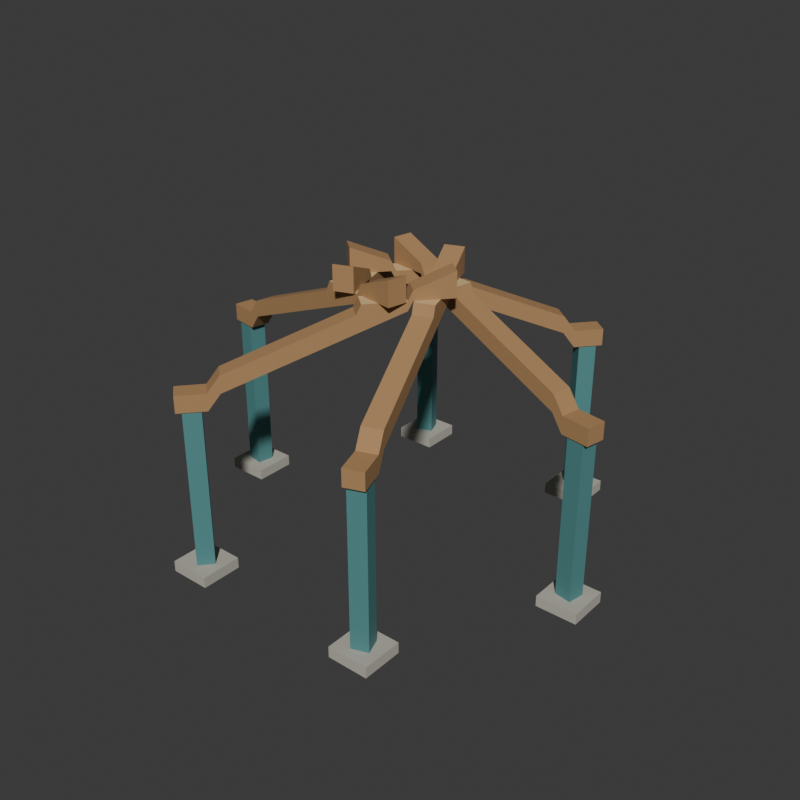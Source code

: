 # Source: source.blend  (saved by Blender 4.3.34; exported with 4.5.12 LTS)
import bpy
from mathutils import Matrix  # noqa: F401  (used for matrix-valued properties, if any)

bpy.ops.wm.read_factory_settings(use_empty=True)
scene = bpy.context.scene
scene.name = 'Scene'

# ---- collections
col_collection = bpy.data.collections.new('Collection'); scene.collection.children.link(col_collection)

# ---- materials (node trees are filled in below, after node groups)
mat_wholerisingbeamsdeeptimber = bpy.data.materials.new('WholeRisingBeamsDeepTimber')
mat_wholerisingbeamsdeeptimber.diffuse_color = (0.42, 0.24, 0.105, 1.0)
mat_wholeflatcrownseatfacespaletimber = bpy.data.materials.new('WholeFlatCrownSeatFacesPaleTimber')
mat_wholeflatcrownseatfacespaletimber.diffuse_color = (0.67, 0.49, 0.24, 1.0)
mat_wholesixperimeterpiersmutedteal = bpy.data.materials.new('WholeSixPerimeterPiersMutedTeal')
mat_wholesixperimeterpiersmutedteal.diffuse_color = (0.095, 0.28, 0.28, 1.0)
mat_wholesixfinitegroundpadswarmstone = bpy.data.materials.new('WholeSixFiniteGroundPadsWarmStone')
mat_wholesixfinitegroundpadswarmstone.diffuse_color = (0.47, 0.45, 0.39, 1.0)

# ---- material node trees
mat_wholerisingbeamsdeeptimber.use_nodes = True; mat_wholerisingbeamsdeeptimber.node_tree.nodes.clear()
_N = mat_wholerisingbeamsdeeptimber.node_tree.nodes; _L = mat_wholerisingbeamsdeeptimber.node_tree.links
n0 = _N.new('ShaderNodeBsdfPrincipled'); n0.name = 'Principled BSDF'; n0.location = (10, 300)
n0.inputs[0].default_value = (0.42, 0.24, 0.105, 1.0)
n0.inputs[2].default_value = 0.82
n1 = _N.new('ShaderNodeOutputMaterial'); n1.name = 'Material Output'; n1.location = (300, 300)
_L.new(n0.outputs[0], n1.inputs[0])
n1.is_active_output = True
mat_wholeflatcrownseatfacespaletimber.use_nodes = True; mat_wholeflatcrownseatfacespaletimber.node_tree.nodes.clear()
_N = mat_wholeflatcrownseatfacespaletimber.node_tree.nodes; _L = mat_wholeflatcrownseatfacespaletimber.node_tree.links
n0 = _N.new('ShaderNodeBsdfPrincipled'); n0.name = 'Principled BSDF'; n0.location = (10, 300)
n0.inputs[0].default_value = (0.67, 0.49, 0.24, 1.0)
n0.inputs[2].default_value = 0.78
n1 = _N.new('ShaderNodeOutputMaterial'); n1.name = 'Material Output'; n1.location = (300, 300)
_L.new(n0.outputs[0], n1.inputs[0])
n1.is_active_output = True
mat_wholesixperimeterpiersmutedteal.use_nodes = True; mat_wholesixperimeterpiersmutedteal.node_tree.nodes.clear()
_N = mat_wholesixperimeterpiersmutedteal.node_tree.nodes; _L = mat_wholesixperimeterpiersmutedteal.node_tree.links
n0 = _N.new('ShaderNodeBsdfPrincipled'); n0.name = 'Principled BSDF'; n0.location = (10, 300)
n0.inputs[0].default_value = (0.095, 0.28, 0.28, 1.0)
n0.inputs[1].default_value = 0.15
n0.inputs[2].default_value = 0.72
n1 = _N.new('ShaderNodeOutputMaterial'); n1.name = 'Material Output'; n1.location = (300, 300)
_L.new(n0.outputs[0], n1.inputs[0])
n1.is_active_output = True
mat_wholesixfinitegroundpadswarmstone.use_nodes = True; mat_wholesixfinitegroundpadswarmstone.node_tree.nodes.clear()
_N = mat_wholesixfinitegroundpadswarmstone.node_tree.nodes; _L = mat_wholesixfinitegroundpadswarmstone.node_tree.links
n0 = _N.new('ShaderNodeBsdfPrincipled'); n0.name = 'Principled BSDF'; n0.location = (10, 300)
n0.inputs[0].default_value = (0.47, 0.45, 0.39, 1.0)
n0.inputs[2].default_value = 0.93
n1 = _N.new('ShaderNodeOutputMaterial'); n1.name = 'Material Output'; n1.location = (300, 300)
_L.new(n0.outputs[0], n1.inputs[0])
n1.is_active_output = True

# ---- world
world_world = bpy.data.worlds.new('World'); scene.world = world_world
world_world.use_nodes = True; world_world.node_tree.nodes.clear()
_N = world_world.node_tree.nodes; _L = world_world.node_tree.links
n0 = _N.new('ShaderNodeOutputWorld'); n0.name = 'World Output'; n0.location = (300, 300)
n1 = _N.new('ShaderNodeBackground'); n1.name = 'Background'; n1.location = (10, 300)
n1.inputs[0].default_value = (0.05088, 0.05088, 0.05088, 1.0)
_L.new(n1.outputs[0], n0.inputs[0])
n0.is_active_output = True
world_world.color = (0.05088, 0.05088, 0.05088)
world_world.sun_shadow_jitter_overblur = 0.0

# ---- meshes
me_wholeflatseatedrisingbeam0mesh = bpy.data.meshes.new('WholeFlatSeatedRisingBeam0Mesh')
me_wholeflatseatedrisingbeam0mesh.from_pydata([(3.429, 0.1574, 2.8), (2.973, 0.2405, 2.8), (2.783, 0.2752, 3.061), (0.1607, 0.7532, 4.121), (0.0847, 0.7671, 4.27), (-0.5233, 0.8779, 4.27), (-0.5233, 0.8779, 4.677), (0.0847, 0.7671, 4.432), (0.1607, 0.7532, 4.27), (0.8067, 0.6355, 4.27), (0.8827, 0.6216, 4.109), (2.783, 0.2752, 3.341), (2.973, 0.2405, 3.08), (3.429, 0.1574, 3.08), (3.371, -0.1574, 2.8), (2.915, -0.07427, 2.8), (2.725, -0.03963, 3.061), (0.1033, 0.4384, 4.121), (0.0273, 0.4523, 4.27), (-0.5807, 0.5631, 4.27), (-0.5807, 0.5631, 4.677), (0.0273, 0.4523, 4.432), (0.1033, 0.4384, 4.27), (0.7493, 0.3206, 4.27), (0.8253, 0.3068, 4.109), (2.725, -0.03963, 3.341), (2.915, -0.07427, 3.08), (3.371, -0.1574, 3.08)], [], [(13, 0, 1), (15, 14, 27), (13, 1, 2), (16, 15, 27), (2, 3, 4), (18, 17, 16), (4, 5, 6), (20, 19, 18), (4, 6, 7), (21, 20, 18), (4, 7, 8), (22, 21, 18), (2, 4, 8), (22, 18, 16), (8, 9, 10), (24, 23, 22), (2, 8, 10), (24, 22, 16), (2, 10, 11), (25, 24, 16), (2, 11, 12), (26, 25, 16), (2, 12, 13), (27, 26, 16), (0, 15, 1), (0, 14, 15), (1, 16, 2), (1, 15, 16), (2, 17, 3), (2, 16, 17), (3, 18, 4), (3, 17, 18), (4, 19, 5), (4, 18, 19), (5, 20, 6), (5, 19, 20), (6, 21, 7), (6, 20, 21), (7, 22, 8), (7, 21, 22), (8, 23, 9), (8, 22, 23), (9, 24, 10), (9, 23, 24), (10, 25, 11), (10, 24, 25), (11, 26, 12), (11, 25, 26), (12, 27, 13), (12, 26, 27), (13, 14, 0), (13, 27, 14)])
me_wholeflatseatedrisingbeam0mesh.polygons.foreach_set('material_index', [0, 0, 0, 0, 0, 0, 0, 0, 0, 0, 0, 0, 0, 0, 0, 0, 0, 0, 0, 0, 0, 0, 0, 0, 0, 0, 0, 0, 0, 0, 0, 0, 1, 1, 0, 0, 0, 0, 0, 0, 1, 1, 0, 0, 0, 0, 0, 0, 0, 0, 0, 0])
me_wholeflatseatedrisingbeam0mesh.materials.append(mat_wholerisingbeamsdeeptimber)
me_wholeflatseatedrisingbeam0mesh.materials.append(mat_wholeflatcrownseatfacespaletimber)
me_wholeflatseatedrisingbeam0mesh.materials.append(mat_wholesixperimeterpiersmutedteal)
me_wholeflatseatedrisingbeam0mesh.materials.append(mat_wholesixfinitegroundpadswarmstone)
me_wholeflatseatedrisingbeam0mesh.update()
me_wholeperimeterpier0mesh = bpy.data.meshes.new('WholePerimeterPier0Mesh')
me_wholeperimeterpier0mesh.from_pydata([(3.335, 0.1542, 0.18), (3.059, 0.2044, 0.18), (3.285, -0.1213, 0.18), (3.009, -0.07105, 0.18), (3.335, 0.1542, 2.8), (3.059, 0.2044, 2.8), (3.285, -0.1213, 2.8), (3.009, -0.07105, 2.8)], [], [(0, 2, 3), (0, 3, 1), (4, 5, 7), (4, 7, 6), (0, 1, 5), (0, 5, 4), (2, 6, 7), (2, 7, 3), (0, 4, 6), (0, 6, 2), (1, 3, 7), (1, 7, 5)])
me_wholeperimeterpier0mesh.polygons.foreach_set('material_index', [2, 2, 2, 2, 2, 2, 2, 2, 2, 2, 2, 2])
me_wholeperimeterpier0mesh.materials.append(mat_wholerisingbeamsdeeptimber)
me_wholeperimeterpier0mesh.materials.append(mat_wholeflatcrownseatfacespaletimber)
me_wholeperimeterpier0mesh.materials.append(mat_wholesixperimeterpiersmutedteal)
me_wholeperimeterpier0mesh.materials.append(mat_wholesixfinitegroundpadswarmstone)
me_wholeperimeterpier0mesh.update()
me_wholegroundpad0mesh = bpy.data.meshes.new('WholeGroundPad0Mesh')
me_wholegroundpad0mesh.from_pydata([(2.832, -0.2984, 0.0), (3.512, -0.2984, 0.0), (2.832, 0.3816, 0.0), (3.512, 0.3816, 0.0), (2.832, -0.2984, 0.18), (3.512, -0.2984, 0.18), (2.832, 0.3816, 0.18), (3.512, 0.3816, 0.18)], [], [(0, 2, 3), (0, 3, 1), (4, 5, 7), (4, 7, 6), (0, 1, 5), (0, 5, 4), (2, 6, 7), (2, 7, 3), (0, 4, 6), (0, 6, 2), (1, 3, 7), (1, 7, 5)])
me_wholegroundpad0mesh.polygons.foreach_set('material_index', [3, 3, 3, 3, 3, 3, 3, 3, 3, 3, 3, 3])
me_wholegroundpad0mesh.materials.append(mat_wholerisingbeamsdeeptimber)
me_wholegroundpad0mesh.materials.append(mat_wholeflatcrownseatfacespaletimber)
me_wholegroundpad0mesh.materials.append(mat_wholesixperimeterpiersmutedteal)
me_wholegroundpad0mesh.materials.append(mat_wholesixfinitegroundpadswarmstone)
me_wholegroundpad0mesh.update()
me_wholeflatseatedrisingbeam1mesh = bpy.data.meshes.new('WholeFlatSeatedRisingBeam1Mesh')
me_wholeflatseatedrisingbeam1mesh.from_pydata([(1.578, 3.048, 2.8), (1.278, 2.695, 2.8), (1.153, 2.547, 3.061), (-0.572, 0.5158, 4.121), (-0.622, 0.4569, 4.27), (-1.022, -0.01422, 4.27), (-1.022, -0.01422, 4.677), (-0.622, 0.4569, 4.432), (-0.572, 0.5158, 4.27), (-0.147, 1.016, 4.27), (-0.09697, 1.075, 4.109), (1.153, 2.547, 3.341), (1.278, 2.695, 3.08), (1.578, 3.048, 3.08), (1.822, 2.841, 2.8), (1.522, 2.488, 2.8), (1.397, 2.34, 3.061), (-0.328, 0.3087, 4.121), (-0.378, 0.2498, 4.27), (-0.778, -0.2213, 4.27), (-0.778, -0.2213, 4.677), (-0.378, 0.2498, 4.432), (-0.328, 0.3087, 4.27), (0.09697, 0.8092, 4.27), (0.147, 0.8681, 4.109), (1.397, 2.34, 3.341), (1.522, 2.488, 3.08), (1.822, 2.841, 3.08)], [], [(13, 0, 1), (15, 14, 27), (13, 1, 2), (16, 15, 27), (2, 3, 4), (18, 17, 16), (4, 5, 6), (20, 19, 18), (4, 6, 7), (21, 20, 18), (4, 7, 8), (22, 21, 18), (2, 4, 8), (22, 18, 16), (8, 9, 10), (24, 23, 22), (2, 8, 10), (24, 22, 16), (2, 10, 11), (25, 24, 16), (2, 11, 12), (26, 25, 16), (2, 12, 13), (27, 26, 16), (0, 15, 1), (0, 14, 15), (1, 16, 2), (1, 15, 16), (2, 17, 3), (2, 16, 17), (3, 18, 4), (3, 17, 18), (4, 19, 5), (4, 18, 19), (5, 20, 6), (5, 19, 20), (6, 21, 7), (6, 20, 21), (7, 22, 8), (7, 21, 22), (8, 23, 9), (8, 22, 23), (9, 24, 10), (9, 23, 24), (10, 25, 11), (10, 24, 25), (11, 26, 12), (11, 25, 26), (12, 27, 13), (12, 26, 27), (13, 14, 0), (13, 27, 14)])
me_wholeflatseatedrisingbeam1mesh.polygons.foreach_set('material_index', [0, 0, 0, 0, 0, 0, 0, 0, 0, 0, 0, 0, 0, 0, 0, 0, 0, 0, 0, 0, 0, 0, 0, 0, 0, 0, 0, 0, 0, 0, 0, 0, 1, 1, 0, 0, 0, 0, 0, 0, 1, 1, 0, 0, 0, 0, 0, 0, 0, 0, 0, 0])
me_wholeflatseatedrisingbeam1mesh.materials.append(mat_wholerisingbeamsdeeptimber)
me_wholeflatseatedrisingbeam1mesh.materials.append(mat_wholeflatcrownseatfacespaletimber)
me_wholeflatseatedrisingbeam1mesh.materials.append(mat_wholesixperimeterpiersmutedteal)
me_wholeflatseatedrisingbeam1mesh.materials.append(mat_wholesixfinitegroundpadswarmstone)
me_wholeflatseatedrisingbeam1mesh.update()
me_wholeperimeterpier1mesh = bpy.data.meshes.new('WholePerimeterPier1Mesh')
me_wholeperimeterpier1mesh.from_pydata([(1.534, 2.965, 0.18), (1.353, 2.752, 0.18), (1.747, 2.784, 0.18), (1.566, 2.57, 0.18), (1.534, 2.965, 2.8), (1.353, 2.752, 2.8), (1.747, 2.784, 2.8), (1.566, 2.57, 2.8)], [], [(0, 2, 3), (0, 3, 1), (4, 5, 7), (4, 7, 6), (0, 1, 5), (0, 5, 4), (2, 6, 7), (2, 7, 3), (0, 4, 6), (0, 6, 2), (1, 3, 7), (1, 7, 5)])
me_wholeperimeterpier1mesh.polygons.foreach_set('material_index', [2, 2, 2, 2, 2, 2, 2, 2, 2, 2, 2, 2])
me_wholeperimeterpier1mesh.materials.append(mat_wholerisingbeamsdeeptimber)
me_wholeperimeterpier1mesh.materials.append(mat_wholeflatcrownseatfacespaletimber)
me_wholeperimeterpier1mesh.materials.append(mat_wholesixperimeterpiersmutedteal)
me_wholeperimeterpier1mesh.materials.append(mat_wholesixfinitegroundpadswarmstone)
me_wholeperimeterpier1mesh.update()
me_wholegroundpad1mesh = bpy.data.meshes.new('WholeGroundPad1Mesh')
me_wholegroundpad1mesh.from_pydata([(1.21, 2.428, 0.0), (1.89, 2.428, 0.0), (1.21, 3.108, 0.0), (1.89, 3.108, 0.0), (1.21, 2.428, 0.18), (1.89, 2.428, 0.18), (1.21, 3.108, 0.18), (1.89, 3.108, 0.18)], [], [(0, 2, 3), (0, 3, 1), (4, 5, 7), (4, 7, 6), (0, 1, 5), (0, 5, 4), (2, 6, 7), (2, 7, 3), (0, 4, 6), (0, 6, 2), (1, 3, 7), (1, 7, 5)])
me_wholegroundpad1mesh.polygons.foreach_set('material_index', [3, 3, 3, 3, 3, 3, 3, 3, 3, 3, 3, 3])
me_wholegroundpad1mesh.materials.append(mat_wholerisingbeamsdeeptimber)
me_wholegroundpad1mesh.materials.append(mat_wholeflatcrownseatfacespaletimber)
me_wholegroundpad1mesh.materials.append(mat_wholesixperimeterpiersmutedteal)
me_wholegroundpad1mesh.materials.append(mat_wholesixfinitegroundpadswarmstone)
me_wholegroundpad1mesh.update()
me_wholeflatseatedrisingbeam2mesh = bpy.data.meshes.new('WholeFlatSeatedRisingBeam2Mesh')
me_wholeflatseatedrisingbeam2mesh.from_pydata([(-1.851, 2.891, 2.8), (-1.695, 2.454, 2.8), (-1.63, 2.272, 3.061), (-0.7327, -0.2374, 4.121), (-0.7067, -0.3102, 4.27), (-0.4987, -0.8922, 4.27), (-0.4987, -0.8922, 4.677), (-0.7067, -0.3102, 4.432), (-0.7327, -0.2374, 4.27), (-0.9537, 0.3809, 4.27), (-0.9797, 0.4536, 4.109), (-1.63, 2.272, 3.341), (-1.695, 2.454, 3.08), (-1.851, 2.891, 3.08), (-1.549, 2.998, 2.8), (-1.393, 2.562, 2.8), (-1.328, 2.38, 3.061), (-0.4313, -0.1297, 4.121), (-0.4053, -0.2025, 4.27), (-0.1973, -0.7845, 4.27), (-0.1973, -0.7845, 4.677), (-0.4053, -0.2025, 4.432), (-0.4313, -0.1297, 4.27), (-0.6523, 0.4886, 4.27), (-0.6783, 0.5613, 4.109), (-1.328, 2.38, 3.341), (-1.393, 2.562, 3.08), (-1.549, 2.998, 3.08)], [], [(13, 0, 1), (15, 14, 27), (13, 1, 2), (16, 15, 27), (2, 3, 4), (18, 17, 16), (4, 5, 6), (20, 19, 18), (4, 6, 7), (21, 20, 18), (4, 7, 8), (22, 21, 18), (2, 4, 8), (22, 18, 16), (8, 9, 10), (24, 23, 22), (2, 8, 10), (24, 22, 16), (2, 10, 11), (25, 24, 16), (2, 11, 12), (26, 25, 16), (2, 12, 13), (27, 26, 16), (0, 15, 1), (0, 14, 15), (1, 16, 2), (1, 15, 16), (2, 17, 3), (2, 16, 17), (3, 18, 4), (3, 17, 18), (4, 19, 5), (4, 18, 19), (5, 20, 6), (5, 19, 20), (6, 21, 7), (6, 20, 21), (7, 22, 8), (7, 21, 22), (8, 23, 9), (8, 22, 23), (9, 24, 10), (9, 23, 24), (10, 25, 11), (10, 24, 25), (11, 26, 12), (11, 25, 26), (12, 27, 13), (12, 26, 27), (13, 14, 0), (13, 27, 14)])
me_wholeflatseatedrisingbeam2mesh.polygons.foreach_set('material_index', [0, 0, 0, 0, 0, 0, 0, 0, 0, 0, 0, 0, 0, 0, 0, 0, 0, 0, 0, 0, 0, 0, 0, 0, 0, 0, 0, 0, 0, 0, 0, 0, 1, 1, 0, 0, 0, 0, 0, 0, 1, 1, 0, 0, 0, 0, 0, 0, 0, 0, 0, 0])
me_wholeflatseatedrisingbeam2mesh.materials.append(mat_wholerisingbeamsdeeptimber)
me_wholeflatseatedrisingbeam2mesh.materials.append(mat_wholeflatcrownseatfacespaletimber)
me_wholeflatseatedrisingbeam2mesh.materials.append(mat_wholesixperimeterpiersmutedteal)
me_wholeflatseatedrisingbeam2mesh.materials.append(mat_wholesixfinitegroundpadswarmstone)
me_wholeflatseatedrisingbeam2mesh.update()
me_wholeperimeterpier2mesh = bpy.data.meshes.new('WholePerimeterPier2Mesh')
me_wholeperimeterpier2mesh.from_pydata([(-1.801, 2.811, 0.18), (-1.707, 2.547, 0.18), (-1.537, 2.905, 0.18), (-1.443, 2.642, 0.18), (-1.801, 2.811, 2.8), (-1.707, 2.547, 2.8), (-1.537, 2.905, 2.8), (-1.443, 2.642, 2.8)], [], [(0, 2, 3), (0, 3, 1), (4, 5, 7), (4, 7, 6), (0, 1, 5), (0, 5, 4), (2, 6, 7), (2, 7, 3), (0, 4, 6), (0, 6, 2), (1, 3, 7), (1, 7, 5)])
me_wholeperimeterpier2mesh.polygons.foreach_set('material_index', [2, 2, 2, 2, 2, 2, 2, 2, 2, 2, 2, 2])
me_wholeperimeterpier2mesh.materials.append(mat_wholerisingbeamsdeeptimber)
me_wholeperimeterpier2mesh.materials.append(mat_wholeflatcrownseatfacespaletimber)
me_wholeperimeterpier2mesh.materials.append(mat_wholesixperimeterpiersmutedteal)
me_wholeperimeterpier2mesh.materials.append(mat_wholesixfinitegroundpadswarmstone)
me_wholeperimeterpier2mesh.update()
me_wholegroundpad2mesh = bpy.data.meshes.new('WholeGroundPad2Mesh')
me_wholegroundpad2mesh.from_pydata([(-1.962, 2.386, 0.0), (-1.282, 2.386, 0.0), (-1.962, 3.066, 0.0), (-1.282, 3.066, 0.0), (-1.962, 2.386, 0.18), (-1.282, 2.386, 0.18), (-1.962, 3.066, 0.18), (-1.282, 3.066, 0.18)], [], [(0, 2, 3), (0, 3, 1), (4, 5, 7), (4, 7, 6), (0, 1, 5), (0, 5, 4), (2, 6, 7), (2, 7, 3), (0, 4, 6), (0, 6, 2), (1, 3, 7), (1, 7, 5)])
me_wholegroundpad2mesh.polygons.foreach_set('material_index', [3, 3, 3, 3, 3, 3, 3, 3, 3, 3, 3, 3])
me_wholegroundpad2mesh.materials.append(mat_wholerisingbeamsdeeptimber)
me_wholegroundpad2mesh.materials.append(mat_wholeflatcrownseatfacespaletimber)
me_wholegroundpad2mesh.materials.append(mat_wholesixperimeterpiersmutedteal)
me_wholegroundpad2mesh.materials.append(mat_wholesixfinitegroundpadswarmstone)
me_wholegroundpad2mesh.update()
me_wholeflatseatedrisingbeam3mesh = bpy.data.meshes.new('WholeFlatSeatedRisingBeam3Mesh')
me_wholeflatseatedrisingbeam3mesh.from_pydata([(-3.429, -0.1574, 2.8), (-2.973, -0.2405, 2.8), (-2.783, -0.2752, 3.061), (-0.1607, -0.7532, 4.121), (-0.0847, -0.7671, 4.27), (0.5233, -0.8779, 4.27), (0.5233, -0.8779, 4.677), (-0.0847, -0.7671, 4.432), (-0.1607, -0.7532, 4.27), (-0.8067, -0.6355, 4.27), (-0.8827, -0.6216, 4.109), (-2.783, -0.2752, 3.341), (-2.973, -0.2405, 3.08), (-3.429, -0.1574, 3.08), (-3.371, 0.1574, 2.8), (-2.915, 0.07427, 2.8), (-2.725, 0.03963, 3.061), (-0.1033, -0.4384, 4.121), (-0.0273, -0.4523, 4.27), (0.5807, -0.5631, 4.27), (0.5807, -0.5631, 4.677), (-0.0273, -0.4523, 4.432), (-0.1033, -0.4384, 4.27), (-0.7493, -0.3206, 4.27), (-0.8253, -0.3068, 4.109), (-2.725, 0.03963, 3.341), (-2.915, 0.07427, 3.08), (-3.371, 0.1574, 3.08)], [], [(13, 0, 1), (15, 14, 27), (13, 1, 2), (16, 15, 27), (2, 3, 4), (18, 17, 16), (4, 5, 6), (20, 19, 18), (4, 6, 7), (21, 20, 18), (4, 7, 8), (22, 21, 18), (2, 4, 8), (22, 18, 16), (8, 9, 10), (24, 23, 22), (2, 8, 10), (24, 22, 16), (2, 10, 11), (25, 24, 16), (2, 11, 12), (26, 25, 16), (2, 12, 13), (27, 26, 16), (0, 15, 1), (0, 14, 15), (1, 16, 2), (1, 15, 16), (2, 17, 3), (2, 16, 17), (3, 18, 4), (3, 17, 18), (4, 19, 5), (4, 18, 19), (5, 20, 6), (5, 19, 20), (6, 21, 7), (6, 20, 21), (7, 22, 8), (7, 21, 22), (8, 23, 9), (8, 22, 23), (9, 24, 10), (9, 23, 24), (10, 25, 11), (10, 24, 25), (11, 26, 12), (11, 25, 26), (12, 27, 13), (12, 26, 27), (13, 14, 0), (13, 27, 14)])
me_wholeflatseatedrisingbeam3mesh.polygons.foreach_set('material_index', [0, 0, 0, 0, 0, 0, 0, 0, 0, 0, 0, 0, 0, 0, 0, 0, 0, 0, 0, 0, 0, 0, 0, 0, 0, 0, 0, 0, 0, 0, 0, 0, 1, 1, 0, 0, 0, 0, 0, 0, 1, 1, 0, 0, 0, 0, 0, 0, 0, 0, 0, 0])
me_wholeflatseatedrisingbeam3mesh.materials.append(mat_wholerisingbeamsdeeptimber)
me_wholeflatseatedrisingbeam3mesh.materials.append(mat_wholeflatcrownseatfacespaletimber)
me_wholeflatseatedrisingbeam3mesh.materials.append(mat_wholesixperimeterpiersmutedteal)
me_wholeflatseatedrisingbeam3mesh.materials.append(mat_wholesixfinitegroundpadswarmstone)
me_wholeflatseatedrisingbeam3mesh.update()
me_wholeperimeterpier3mesh = bpy.data.meshes.new('WholePerimeterPier3Mesh')
me_wholeperimeterpier3mesh.from_pydata([(-3.335, -0.1542, 0.18), (-3.059, -0.2044, 0.18), (-3.285, 0.1213, 0.18), (-3.009, 0.07105, 0.18), (-3.335, -0.1542, 2.8), (-3.059, -0.2044, 2.8), (-3.285, 0.1213, 2.8), (-3.009, 0.07105, 2.8)], [], [(0, 2, 3), (0, 3, 1), (4, 5, 7), (4, 7, 6), (0, 1, 5), (0, 5, 4), (2, 6, 7), (2, 7, 3), (0, 4, 6), (0, 6, 2), (1, 3, 7), (1, 7, 5)])
me_wholeperimeterpier3mesh.polygons.foreach_set('material_index', [2, 2, 2, 2, 2, 2, 2, 2, 2, 2, 2, 2])
me_wholeperimeterpier3mesh.materials.append(mat_wholerisingbeamsdeeptimber)
me_wholeperimeterpier3mesh.materials.append(mat_wholeflatcrownseatfacespaletimber)
me_wholeperimeterpier3mesh.materials.append(mat_wholesixperimeterpiersmutedteal)
me_wholeperimeterpier3mesh.materials.append(mat_wholesixfinitegroundpadswarmstone)
me_wholeperimeterpier3mesh.update()
me_wholegroundpad3mesh = bpy.data.meshes.new('WholeGroundPad3Mesh')
me_wholegroundpad3mesh.from_pydata([(-3.512, -0.3816, 0.0), (-2.832, -0.3816, 0.0), (-3.512, 0.2984, 0.0), (-2.832, 0.2984, 0.0), (-3.512, -0.3816, 0.18), (-2.832, -0.3816, 0.18), (-3.512, 0.2984, 0.18), (-2.832, 0.2984, 0.18)], [], [(0, 2, 3), (0, 3, 1), (4, 5, 7), (4, 7, 6), (0, 1, 5), (0, 5, 4), (2, 6, 7), (2, 7, 3), (0, 4, 6), (0, 6, 2), (1, 3, 7), (1, 7, 5)])
me_wholegroundpad3mesh.polygons.foreach_set('material_index', [3, 3, 3, 3, 3, 3, 3, 3, 3, 3, 3, 3])
me_wholegroundpad3mesh.materials.append(mat_wholerisingbeamsdeeptimber)
me_wholegroundpad3mesh.materials.append(mat_wholeflatcrownseatfacespaletimber)
me_wholegroundpad3mesh.materials.append(mat_wholesixperimeterpiersmutedteal)
me_wholegroundpad3mesh.materials.append(mat_wholesixfinitegroundpadswarmstone)
me_wholegroundpad3mesh.update()
me_wholeflatseatedrisingbeam4mesh = bpy.data.meshes.new('WholeFlatSeatedRisingBeam4Mesh')
me_wholeflatseatedrisingbeam4mesh.from_pydata([(-1.578, -3.048, 2.8), (-1.278, -2.695, 2.8), (-1.153, -2.547, 3.061), (0.572, -0.5158, 4.121), (0.622, -0.4569, 4.27), (1.022, 0.01422, 4.27), (1.022, 0.01422, 4.677), (0.622, -0.4569, 4.432), (0.572, -0.5158, 4.27), (0.147, -1.016, 4.27), (0.09697, -1.075, 4.109), (-1.153, -2.547, 3.341), (-1.278, -2.695, 3.08), (-1.578, -3.048, 3.08), (-1.822, -2.841, 2.8), (-1.522, -2.488, 2.8), (-1.397, -2.34, 3.061), (0.328, -0.3087, 4.121), (0.378, -0.2498, 4.27), (0.778, 0.2213, 4.27), (0.778, 0.2213, 4.677), (0.378, -0.2498, 4.432), (0.328, -0.3087, 4.27), (-0.09697, -0.8092, 4.27), (-0.147, -0.8681, 4.109), (-1.397, -2.34, 3.341), (-1.522, -2.488, 3.08), (-1.822, -2.841, 3.08)], [], [(13, 0, 1), (15, 14, 27), (13, 1, 2), (16, 15, 27), (2, 3, 4), (18, 17, 16), (4, 5, 6), (20, 19, 18), (4, 6, 7), (21, 20, 18), (4, 7, 8), (22, 21, 18), (2, 4, 8), (22, 18, 16), (8, 9, 10), (24, 23, 22), (2, 8, 10), (24, 22, 16), (2, 10, 11), (25, 24, 16), (2, 11, 12), (26, 25, 16), (2, 12, 13), (27, 26, 16), (0, 15, 1), (0, 14, 15), (1, 16, 2), (1, 15, 16), (2, 17, 3), (2, 16, 17), (3, 18, 4), (3, 17, 18), (4, 19, 5), (4, 18, 19), (5, 20, 6), (5, 19, 20), (6, 21, 7), (6, 20, 21), (7, 22, 8), (7, 21, 22), (8, 23, 9), (8, 22, 23), (9, 24, 10), (9, 23, 24), (10, 25, 11), (10, 24, 25), (11, 26, 12), (11, 25, 26), (12, 27, 13), (12, 26, 27), (13, 14, 0), (13, 27, 14)])
me_wholeflatseatedrisingbeam4mesh.polygons.foreach_set('material_index', [0, 0, 0, 0, 0, 0, 0, 0, 0, 0, 0, 0, 0, 0, 0, 0, 0, 0, 0, 0, 0, 0, 0, 0, 0, 0, 0, 0, 0, 0, 0, 0, 1, 1, 0, 0, 0, 0, 0, 0, 1, 1, 0, 0, 0, 0, 0, 0, 0, 0, 0, 0])
me_wholeflatseatedrisingbeam4mesh.materials.append(mat_wholerisingbeamsdeeptimber)
me_wholeflatseatedrisingbeam4mesh.materials.append(mat_wholeflatcrownseatfacespaletimber)
me_wholeflatseatedrisingbeam4mesh.materials.append(mat_wholesixperimeterpiersmutedteal)
me_wholeflatseatedrisingbeam4mesh.materials.append(mat_wholesixfinitegroundpadswarmstone)
me_wholeflatseatedrisingbeam4mesh.update()
me_wholeperimeterpier4mesh = bpy.data.meshes.new('WholePerimeterPier4Mesh')
me_wholeperimeterpier4mesh.from_pydata([(-1.534, -2.965, 0.18), (-1.353, -2.752, 0.18), (-1.747, -2.784, 0.18), (-1.566, -2.57, 0.18), (-1.534, -2.965, 2.8), (-1.353, -2.752, 2.8), (-1.747, -2.784, 2.8), (-1.566, -2.57, 2.8)], [], [(0, 2, 3), (0, 3, 1), (4, 5, 7), (4, 7, 6), (0, 1, 5), (0, 5, 4), (2, 6, 7), (2, 7, 3), (0, 4, 6), (0, 6, 2), (1, 3, 7), (1, 7, 5)])
me_wholeperimeterpier4mesh.polygons.foreach_set('material_index', [2, 2, 2, 2, 2, 2, 2, 2, 2, 2, 2, 2])
me_wholeperimeterpier4mesh.materials.append(mat_wholerisingbeamsdeeptimber)
me_wholeperimeterpier4mesh.materials.append(mat_wholeflatcrownseatfacespaletimber)
me_wholeperimeterpier4mesh.materials.append(mat_wholesixperimeterpiersmutedteal)
me_wholeperimeterpier4mesh.materials.append(mat_wholesixfinitegroundpadswarmstone)
me_wholeperimeterpier4mesh.update()
me_wholegroundpad4mesh = bpy.data.meshes.new('WholeGroundPad4Mesh')
me_wholegroundpad4mesh.from_pydata([(-1.89, -3.108, 0.0), (-1.21, -3.108, 0.0), (-1.89, -2.428, 0.0), (-1.21, -2.428, 0.0), (-1.89, -3.108, 0.18), (-1.21, -3.108, 0.18), (-1.89, -2.428, 0.18), (-1.21, -2.428, 0.18)], [], [(0, 2, 3), (0, 3, 1), (4, 5, 7), (4, 7, 6), (0, 1, 5), (0, 5, 4), (2, 6, 7), (2, 7, 3), (0, 4, 6), (0, 6, 2), (1, 3, 7), (1, 7, 5)])
me_wholegroundpad4mesh.polygons.foreach_set('material_index', [3, 3, 3, 3, 3, 3, 3, 3, 3, 3, 3, 3])
me_wholegroundpad4mesh.materials.append(mat_wholerisingbeamsdeeptimber)
me_wholegroundpad4mesh.materials.append(mat_wholeflatcrownseatfacespaletimber)
me_wholegroundpad4mesh.materials.append(mat_wholesixperimeterpiersmutedteal)
me_wholegroundpad4mesh.materials.append(mat_wholesixfinitegroundpadswarmstone)
me_wholegroundpad4mesh.update()
me_wholeflatseatedrisingbeam5mesh = bpy.data.meshes.new('WholeFlatSeatedRisingBeam5Mesh')
me_wholeflatseatedrisingbeam5mesh.from_pydata([(1.851, -2.891, 2.8), (1.695, -2.454, 2.8), (1.63, -2.272, 3.061), (0.7327, 0.2374, 4.121), (0.7067, 0.3102, 4.27), (0.4987, 0.8922, 4.27), (0.4987, 0.8922, 4.677), (0.7067, 0.3102, 4.432), (0.7327, 0.2374, 4.27), (0.9537, -0.3809, 4.27), (0.9797, -0.4536, 4.109), (1.63, -2.272, 3.341), (1.695, -2.454, 3.08), (1.851, -2.891, 3.08), (1.549, -2.998, 2.8), (1.393, -2.562, 2.8), (1.328, -2.38, 3.061), (0.4313, 0.1297, 4.121), (0.4053, 0.2025, 4.27), (0.1973, 0.7845, 4.27), (0.1973, 0.7845, 4.677), (0.4053, 0.2025, 4.432), (0.4313, 0.1297, 4.27), (0.6523, -0.4886, 4.27), (0.6783, -0.5613, 4.109), (1.328, -2.38, 3.341), (1.393, -2.562, 3.08), (1.549, -2.998, 3.08)], [], [(13, 0, 1), (15, 14, 27), (13, 1, 2), (16, 15, 27), (2, 3, 4), (18, 17, 16), (4, 5, 6), (20, 19, 18), (4, 6, 7), (21, 20, 18), (4, 7, 8), (22, 21, 18), (2, 4, 8), (22, 18, 16), (8, 9, 10), (24, 23, 22), (2, 8, 10), (24, 22, 16), (2, 10, 11), (25, 24, 16), (2, 11, 12), (26, 25, 16), (2, 12, 13), (27, 26, 16), (0, 15, 1), (0, 14, 15), (1, 16, 2), (1, 15, 16), (2, 17, 3), (2, 16, 17), (3, 18, 4), (3, 17, 18), (4, 19, 5), (4, 18, 19), (5, 20, 6), (5, 19, 20), (6, 21, 7), (6, 20, 21), (7, 22, 8), (7, 21, 22), (8, 23, 9), (8, 22, 23), (9, 24, 10), (9, 23, 24), (10, 25, 11), (10, 24, 25), (11, 26, 12), (11, 25, 26), (12, 27, 13), (12, 26, 27), (13, 14, 0), (13, 27, 14)])
me_wholeflatseatedrisingbeam5mesh.polygons.foreach_set('material_index', [0, 0, 0, 0, 0, 0, 0, 0, 0, 0, 0, 0, 0, 0, 0, 0, 0, 0, 0, 0, 0, 0, 0, 0, 0, 0, 0, 0, 0, 0, 0, 0, 1, 1, 0, 0, 0, 0, 0, 0, 1, 1, 0, 0, 0, 0, 0, 0, 0, 0, 0, 0])
me_wholeflatseatedrisingbeam5mesh.materials.append(mat_wholerisingbeamsdeeptimber)
me_wholeflatseatedrisingbeam5mesh.materials.append(mat_wholeflatcrownseatfacespaletimber)
me_wholeflatseatedrisingbeam5mesh.materials.append(mat_wholesixperimeterpiersmutedteal)
me_wholeflatseatedrisingbeam5mesh.materials.append(mat_wholesixfinitegroundpadswarmstone)
me_wholeflatseatedrisingbeam5mesh.update()
me_wholeperimeterpier5mesh = bpy.data.meshes.new('WholePerimeterPier5Mesh')
me_wholeperimeterpier5mesh.from_pydata([(1.801, -2.811, 0.18), (1.707, -2.547, 0.18), (1.537, -2.905, 0.18), (1.443, -2.642, 0.18), (1.801, -2.811, 2.8), (1.707, -2.547, 2.8), (1.537, -2.905, 2.8), (1.443, -2.642, 2.8)], [], [(0, 2, 3), (0, 3, 1), (4, 5, 7), (4, 7, 6), (0, 1, 5), (0, 5, 4), (2, 6, 7), (2, 7, 3), (0, 4, 6), (0, 6, 2), (1, 3, 7), (1, 7, 5)])
me_wholeperimeterpier5mesh.polygons.foreach_set('material_index', [2, 2, 2, 2, 2, 2, 2, 2, 2, 2, 2, 2])
me_wholeperimeterpier5mesh.materials.append(mat_wholerisingbeamsdeeptimber)
me_wholeperimeterpier5mesh.materials.append(mat_wholeflatcrownseatfacespaletimber)
me_wholeperimeterpier5mesh.materials.append(mat_wholesixperimeterpiersmutedteal)
me_wholeperimeterpier5mesh.materials.append(mat_wholesixfinitegroundpadswarmstone)
me_wholeperimeterpier5mesh.update()
me_wholegroundpad5mesh = bpy.data.meshes.new('WholeGroundPad5Mesh')
me_wholegroundpad5mesh.from_pydata([(1.282, -3.066, 0.0), (1.962, -3.066, 0.0), (1.282, -2.386, 0.0), (1.962, -2.386, 0.0), (1.282, -3.066, 0.18), (1.962, -3.066, 0.18), (1.282, -2.386, 0.18), (1.962, -2.386, 0.18)], [], [(0, 2, 3), (0, 3, 1), (4, 5, 7), (4, 7, 6), (0, 1, 5), (0, 5, 4), (2, 6, 7), (2, 7, 3), (0, 4, 6), (0, 6, 2), (1, 3, 7), (1, 7, 5)])
me_wholegroundpad5mesh.polygons.foreach_set('material_index', [3, 3, 3, 3, 3, 3, 3, 3, 3, 3, 3, 3])
me_wholegroundpad5mesh.materials.append(mat_wholerisingbeamsdeeptimber)
me_wholegroundpad5mesh.materials.append(mat_wholeflatcrownseatfacespaletimber)
me_wholegroundpad5mesh.materials.append(mat_wholesixperimeterpiersmutedteal)
me_wholegroundpad5mesh.materials.append(mat_wholesixfinitegroundpadswarmstone)
me_wholegroundpad5mesh.update()

# ---- objects
ob_wholeflatseatedrisingbeam0 = bpy.data.objects.new('WholeFlatSeatedRisingBeam0', me_wholeflatseatedrisingbeam0mesh)
ob_wholeperimeterpier0 = bpy.data.objects.new('WholePerimeterPier0', me_wholeperimeterpier0mesh)
ob_wholegroundpad0 = bpy.data.objects.new('WholeGroundPad0', me_wholegroundpad0mesh)
ob_wholeflatseatedrisingbeam1 = bpy.data.objects.new('WholeFlatSeatedRisingBeam1', me_wholeflatseatedrisingbeam1mesh)
ob_wholeperimeterpier1 = bpy.data.objects.new('WholePerimeterPier1', me_wholeperimeterpier1mesh)
ob_wholegroundpad1 = bpy.data.objects.new('WholeGroundPad1', me_wholegroundpad1mesh)
ob_wholeflatseatedrisingbeam2 = bpy.data.objects.new('WholeFlatSeatedRisingBeam2', me_wholeflatseatedrisingbeam2mesh)
ob_wholeperimeterpier2 = bpy.data.objects.new('WholePerimeterPier2', me_wholeperimeterpier2mesh)
ob_wholegroundpad2 = bpy.data.objects.new('WholeGroundPad2', me_wholegroundpad2mesh)
ob_wholeflatseatedrisingbeam3 = bpy.data.objects.new('WholeFlatSeatedRisingBeam3', me_wholeflatseatedrisingbeam3mesh)
ob_wholeperimeterpier3 = bpy.data.objects.new('WholePerimeterPier3', me_wholeperimeterpier3mesh)
ob_wholegroundpad3 = bpy.data.objects.new('WholeGroundPad3', me_wholegroundpad3mesh)
ob_wholeflatseatedrisingbeam4 = bpy.data.objects.new('WholeFlatSeatedRisingBeam4', me_wholeflatseatedrisingbeam4mesh)
ob_wholeperimeterpier4 = bpy.data.objects.new('WholePerimeterPier4', me_wholeperimeterpier4mesh)
ob_wholegroundpad4 = bpy.data.objects.new('WholeGroundPad4', me_wholegroundpad4mesh)
ob_wholeflatseatedrisingbeam5 = bpy.data.objects.new('WholeFlatSeatedRisingBeam5', me_wholeflatseatedrisingbeam5mesh)
ob_wholeperimeterpier5 = bpy.data.objects.new('WholePerimeterPier5', me_wholeperimeterpier5mesh)
ob_wholegroundpad5 = bpy.data.objects.new('WholeGroundPad5', me_wholegroundpad5mesh)

# ---- transforms, parenting, visibility, modifiers, constraints
ob_wholeflatseatedrisingbeam0.location = (0.0, 0.0, 0.0)
ob_wholeperimeterpier0.location = (0.0, 0.0, 0.0)
ob_wholegroundpad0.location = (0.0, 0.0, 0.0)
ob_wholeflatseatedrisingbeam1.location = (0.0, 0.0, 0.0)
ob_wholeperimeterpier1.location = (0.0, 0.0, 0.0)
ob_wholegroundpad1.location = (0.0, 0.0, 0.0)
ob_wholeflatseatedrisingbeam2.location = (0.0, 0.0, 0.0)
ob_wholeperimeterpier2.location = (0.0, 0.0, 0.0)
ob_wholegroundpad2.location = (0.0, 0.0, 0.0)
ob_wholeflatseatedrisingbeam3.location = (0.0, 0.0, 0.0)
ob_wholeperimeterpier3.location = (0.0, 0.0, 0.0)
ob_wholegroundpad3.location = (0.0, 0.0, 0.0)
ob_wholeflatseatedrisingbeam4.location = (0.0, 0.0, 0.0)
ob_wholeperimeterpier4.location = (0.0, 0.0, 0.0)
ob_wholegroundpad4.location = (0.0, 0.0, 0.0)
ob_wholeflatseatedrisingbeam5.location = (0.0, 0.0, 0.0)
ob_wholeperimeterpier5.location = (0.0, 0.0, 0.0)
ob_wholegroundpad5.location = (0.0, 0.0, 0.0)

# ---- collection membership
scene.collection.objects.link(ob_wholeflatseatedrisingbeam0)
scene.collection.objects.link(ob_wholeperimeterpier0)
scene.collection.objects.link(ob_wholegroundpad0)
scene.collection.objects.link(ob_wholeflatseatedrisingbeam1)
scene.collection.objects.link(ob_wholeperimeterpier1)
scene.collection.objects.link(ob_wholegroundpad1)
scene.collection.objects.link(ob_wholeflatseatedrisingbeam2)
scene.collection.objects.link(ob_wholeperimeterpier2)
scene.collection.objects.link(ob_wholegroundpad2)
scene.collection.objects.link(ob_wholeflatseatedrisingbeam3)
scene.collection.objects.link(ob_wholeperimeterpier3)
scene.collection.objects.link(ob_wholegroundpad3)
scene.collection.objects.link(ob_wholeflatseatedrisingbeam4)
scene.collection.objects.link(ob_wholeperimeterpier4)
scene.collection.objects.link(ob_wholegroundpad4)
scene.collection.objects.link(ob_wholeflatseatedrisingbeam5)
scene.collection.objects.link(ob_wholeperimeterpier5)
scene.collection.objects.link(ob_wholegroundpad5)

# ---- scene / render settings (as saved in the file)
scene.frame_start = 1; scene.frame_end = 250; scene.frame_set(1)
scene.render.engine = 'CYCLES'
scene.render.resolution_x = 640
scene.render.resolution_y = 640
scene.render.use_compositing = False
scene.cycles.use_denoising = False
scene.cycles.samples = 128
scene.cycles.use_adaptive_sampling = False
bpy.context.view_layer.update()

# ---- added for rendering (the .blend has no active camera and no usable light): camera, sun
cam_auto = bpy.data.cameras.new('AutoCamera')
cam_auto.lens = 50.0
cam_auto.sensor_width = 36.0
cam_auto.clip_end = 1000.0
ob_auto_camera = bpy.data.objects.new('AutoCamera', cam_auto)
scene.collection.objects.link(ob_auto_camera)
ob_auto_camera.location = (9.69713, -11.6366, 10.0964)
ob_auto_camera.rotation_euler = (1.09748, -7.21219e-08, 0.694738)
scene.camera = ob_auto_camera
light_auto_sun = bpy.data.lights.new('AutoSun', 'SUN')
light_auto_sun.energy = 3.0
light_auto_sun.angle = 0.0523599
ob_auto_sun = bpy.data.objects.new('AutoSun', light_auto_sun)
scene.collection.objects.link(ob_auto_sun)
ob_auto_sun.rotation_euler = (0.872665, 0.174533, 0.523599)
bpy.context.view_layer.update()
